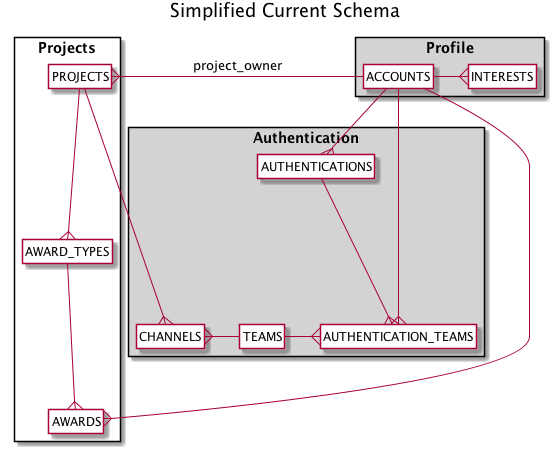

The diagram above was rendered by PlantUML. Its source (embedded in the PNG):
@startuml
title Simplified Current Schema
hide circle
hide methods
hide attributes
hide stereotypes

skinparam class {
  BackGroundColor #white
}
package Profile <<rectangle>> #lightgray {
  class ACCOUNTS
  class INTERESTS
}
package Authentication <<rectangle>> #lightgray {
  class AUTHENTICATIONS
  class AUTHENTICATION_TEAMS
  class TEAMS
  class CHANNELS
  class INTERESTS
}

package Projects <<rectangle>> {
  class PROJECTS
  class AWARDS
  class AWARD_TYPES
  class PROJECTS
}

ACCOUNTS --{ AUTHENTICATIONS
ACCOUNTS -left-{ PROJECTS : project_owner
ACCOUNTS --{ AWARDS
ACCOUNTS -{ AUTHENTICATION_TEAMS
ACCOUNTS -{ INTERESTS

AUTHENTICATIONS -down-{ AUTHENTICATION_TEAMS
AWARD_TYPES -down-{ AWARDS

PROJECTS -down-{ AWARD_TYPES
PROJECTS -down-{ CHANNELS

TEAMS -{ AUTHENTICATION_TEAMS
TEAMS -left-{ CHANNELS

@enduml